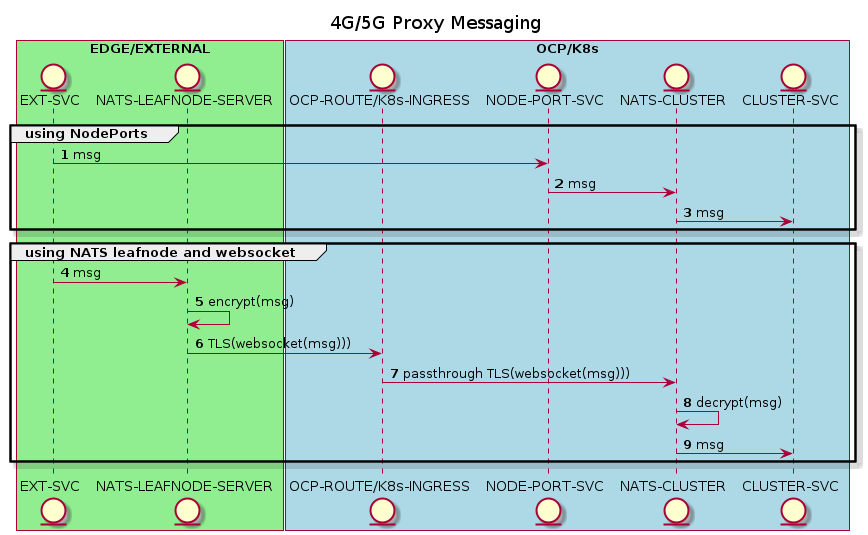

The diagram above was rendered by PlantUML. Its source (embedded in the PNG):
@startuml
title " 4G/5G Proxy Messaging"

box "EDGE/EXTERNAL" #LightGreen
entity "EXT-SVC" AS I    
entity "NATS-LEAFNODE-SERVER" AS NATSLEAF
end box
box k8s cluster B #LightBlue

end box
box "OCP/K8s" #LightBlue
entity  "OCP-ROUTE/K8s-INGRESS" AS ROUTE
entity "NODE-PORT-SVC" AS NP
entity "NATS-CLUSTER" AS NATS
entity "CLUSTER-SVC" AS SVC
end box



autonumber 

group using NodePorts 
skinparam backgroundColor transparent
I->NP: msg
NP->NATS: msg
NATS->SVC: msg
end group


group using NATS leafnode and websocket 
skinparam backgroundColor transparent
I->NATSLEAF: msg
NATSLEAF->NATSLEAF: encrypt(msg)
NATSLEAF->ROUTE: TLS(websocket(msg)))
ROUTE->NATS: passthrough TLS(websocket(msg)))
NATS->NATS: decrypt(msg)
NATS->SVC: msg
end group
@enduml